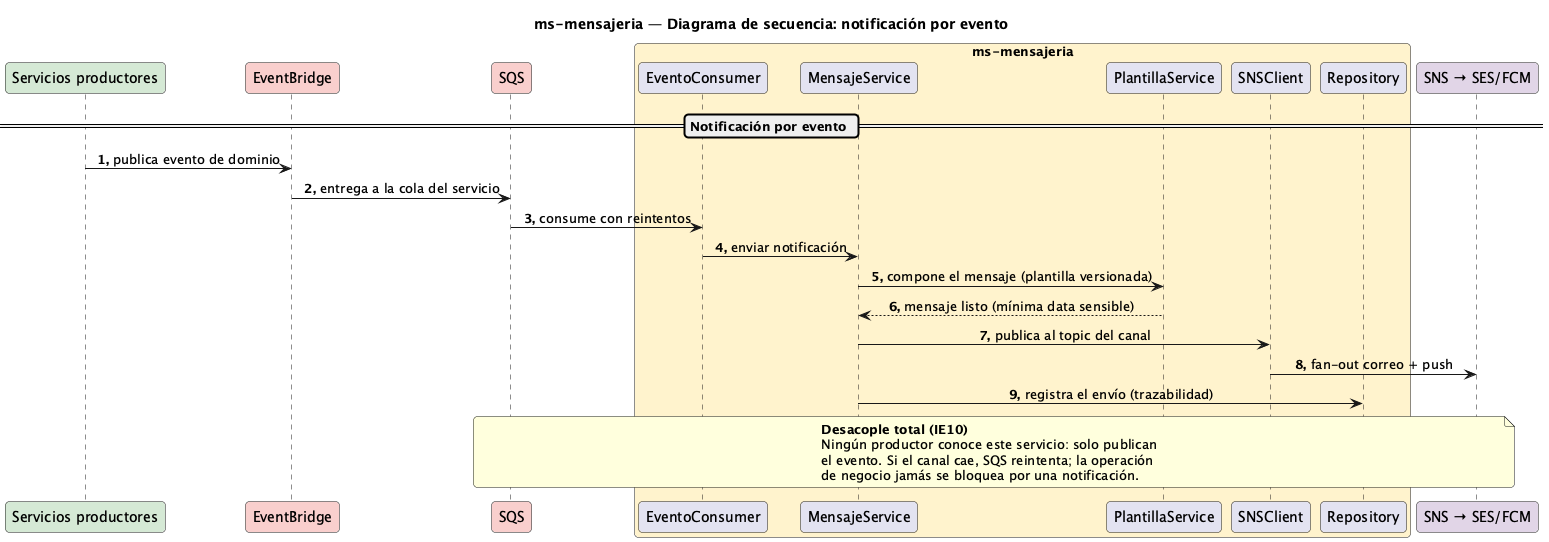

The diagram above was rendered by PlantUML. Its source (embedded in the PNG):
@startuml Secuencia-Mensaje
title ms-mensajeria — Diagrama de secuencia: notificación por evento

skinparam responseMessageBelowArrow true
skinparam maxMessageSize 320
skinparam sequenceMessageAlignment center
skinparam roundCorner 8
autonumber "<b>0."

participant "Servicios productores" as prod #D5E8D4
participant "EventBridge" as ev #F8CECC
participant "SQS" as sqs #F8CECC
box "ms-mensajeria" #FFF2CC
  participant "EventoConsumer" as cons
  participant "MensajeService" as svc
  participant "PlantillaService" as tpl
  participant "SNSClient" as sns
  participant "Repository" as repo
end box
participant "SNS → SES/FCM" as canal #E1D5E7

== Notificación por evento ==
prod -> ev : publica evento de dominio
ev -> sqs : entrega a la cola del servicio
sqs -> cons : consume con reintentos
cons -> svc : enviar notificación
svc -> tpl : compone el mensaje (plantilla versionada)
tpl --> svc : mensaje listo (mínima data sensible)
svc -> sns : publica al topic del canal
sns -> canal : fan-out correo + push
svc -> repo : registra el envío (trazabilidad)
note over sqs, canal
  <b>Desacople total (IE10)</b>
  Ningún productor conoce este servicio: solo publican
  el evento. Si el canal cae, SQS reintenta; la operación
  de negocio jamás se bloquea por una notificación.
end note

@enduml